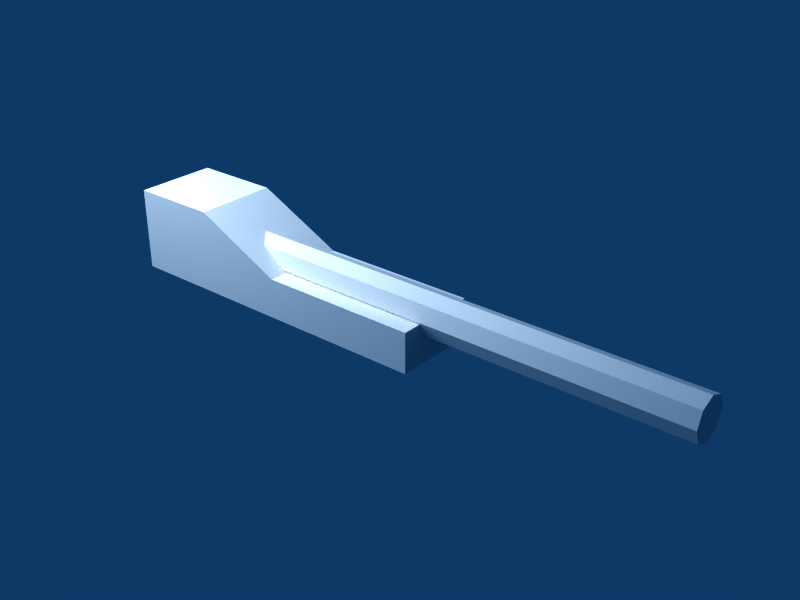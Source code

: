 # Source: light_laser.blend  (saved by Blender 2.44.0; exported with 4.5.12 LTS)
import bpy
from mathutils import Matrix  # noqa: F401  (used for matrix-valued properties, if any)

bpy.ops.wm.read_factory_settings(use_empty=True)
scene = bpy.context.scene
scene.name = 'Scene'

# ---- collections
col_collection_1 = bpy.data.collections.new('Collection 1'); scene.collection.children.link(col_collection_1)

# ---- world
world_world = bpy.data.worlds.new('World'); scene.world = world_world
world_world.color = (0.05656, 0.2208, 0.4)
world_world.use_sun_shadow = False
world_world.sun_shadow_jitter_overblur = 0.0
world_world.cycles.sampling_method = 'MANUAL'
world_world.cycles.sample_map_resolution = 256

# ---- lights
light_lamp = bpy.data.lights.new('Lamp', 'POINT')
light_lamp.transmission_factor = 0.0
light_lamp.energy = 100.0
light_lamp.shadow_buffer_clip_start = 0.5
light_lamp.shadow_soft_size = 1.0
light_lamp.shadow_maximum_resolution = 0.006
light_lamp.use_absolute_resolution = True
light_lamp.cycles.use_multiple_importance_sampling = False

# ---- meshes
me_cube = bpy.data.meshes.new('Cube')
me_cube.from_pydata([(0.2117, 0.04878, -0.05164), (0.2117, 0.0003681, -0.05164), (0.03198, 0.0003681, -0.05164), (0.03198, 0.04878, -0.05164), (0.2117, 0.04878, 0.04865), (0.2117, 0.000368, 0.04865), (0.03198, 0.0003681, 0.04865), (0.03198, 0.04878, 0.04865), (-0.06831, 0.1007, 0.04865), (-0.06831, 0.0003681, 0.04865), (-0.06831, 0.1007, -0.05164), (-0.06831, 0.0003681, -0.05164), (-0.1686, 0.0003681, -0.05164), (-0.1686, 0.1007, -0.05164), (-0.1686, 0.0003681, 0.04865), (-0.1686, 0.1007, 0.04865), (-0.1011, 0.03322, 0.01906), (-0.1011, 0.05095, 0.0264), (-0.1011, 0.06868, 0.01906), (-0.1011, 0.07602, 0.001327), (-0.1011, 0.06868, -0.0164), (-0.1011, 0.05095, -0.02375), (-0.1011, 0.03322, -0.0164), (-0.1011, 0.02587, 0.001327), (0.5006, 0.03322, 0.01906), (0.5006, 0.05095, 0.0264), (0.5006, 0.06868, 0.01906), (0.5006, 0.07602, 0.001327), (0.5006, 0.06868, -0.0164), (0.5006, 0.05095, -0.02375), (0.5006, 0.03322, -0.0164), (0.5006, 0.02587, 0.001327), (-0.1011, 0.05095, 0.001327), (0.5006, 0.05095, 0.001327)], [], [(0, 1, 2, 3), (4, 7, 6, 5), (0, 4, 5, 1), (1, 5, 6, 2), (4, 0, 3, 7), (7, 3, 10, 8), (2, 6, 9, 11), (6, 7, 8, 9), (3, 2, 11, 10), (10, 11, 12, 13), (9, 8, 15, 14), (11, 9, 14, 12), (8, 10, 13, 15), (12, 14, 15, 13), (32, 16, 17), (33, 25, 24), (32, 17, 18), (33, 26, 25), (32, 18, 19), (33, 27, 26), (32, 19, 20), (33, 28, 27), (32, 20, 21), (33, 29, 28), (32, 21, 22), (33, 30, 29), (32, 22, 23), (33, 31, 30), (32, 23, 16), (33, 24, 31), (16, 24, 25, 17), (17, 25, 26, 18), (18, 26, 27, 19), (19, 27, 28, 20), (20, 28, 29, 21), (21, 29, 30, 22), (22, 30, 31, 23), (23, 31, 24, 16)])
me_cube.use_remesh_preserve_volume = False
me_cube.use_remesh_preserve_attributes = False
me_cube.use_mirror_vertex_groups = False
me_cube.update()

# ---- objects
ob_lamp = bpy.data.objects.new('Lamp', light_lamp)
ob_cube = bpy.data.objects.new('Cube', me_cube)

# ---- transforms, parenting, visibility, modifiers, constraints
ob_lamp.location = (-0.3665, -0.447, 0.8849)
ob_lamp.rotation_euler = (0.5778, 0.1247, -0.4945)
ob_lamp.lock_rotations_4d = False
ob_lamp.empty_display_type = 'ARROWS'
ob_lamp.color = (0.0, 0.0, 0.0, 1.0)
ob_lamp.lineart.crease_threshold = 0.0
ob_cube.location = (0.0, 0.0, 0.0)
ob_cube.rotation_euler = (1.571, -0.0, -0.0)
ob_cube.scale = (1.6, 1.5, 1.5)
ob_cube.lock_rotations_4d = False
ob_cube.empty_display_type = 'ARROWS'
ob_cube.color = (0.0, 0.0, 0.0, 1.0)
ob_cube.lineart.crease_threshold = 0.0

# ---- collection membership
col_collection_1.objects.link(ob_lamp)
col_collection_1.objects.link(ob_cube)

# ---- scene / render settings (as saved in the file)
scene.frame_start = 1; scene.frame_end = 250; scene.frame_set(1)
scene.render.engine = 'BLENDER_EEVEE_NEXT'
scene.render.image_settings.file_format = 'JPEG'
scene.render.image_settings.color_mode = 'RGB'
scene.render.image_settings.compression = 90
scene.render.resolution_x = 800
scene.render.resolution_y = 600
scene.render.pixel_aspect_x = 100.0
scene.render.pixel_aspect_y = 100.0
scene.render.fps = 25
scene.render.dither_intensity = 0.0
scene.render.use_compositing = False
scene.render.use_sequencer = False
scene.render.bake_margin = 2
scene.render.bake_bias = 0.0
scene.render.use_stamp_time = False
scene.render.use_stamp_date = False
scene.render.use_stamp_frame = False
scene.render.use_stamp_camera = False
scene.render.use_stamp_scene = False
scene.render.use_stamp_filename = False
scene.render.use_stamp_render_time = False
scene.render.stamp_font_size = 0
scene.cycles.use_denoising = False
scene.cycles.samples = 10
scene.cycles.sampling_pattern = 'TABULATED_SOBOL'
scene.cycles.light_sampling_threshold = 0.0
scene.cycles.use_adaptive_sampling = False
scene.cycles.use_light_tree = False
scene.cycles.blur_glossy = 0.0
scene.cycles.volume_bounces = 1
scene.cycles.pixel_filter_type = 'GAUSSIAN'
scene.cycles.sample_clamp_indirect = 0.0
scene.view_settings.view_transform = 'Raw'
bpy.context.view_layer.update()

# ---- added for rendering (the .blend has no active camera): camera
cam_auto = bpy.data.cameras.new('AutoCamera')
cam_auto.lens = 50.0
cam_auto.sensor_width = 36.0
cam_auto.clip_end = 1000.0
ob_auto_camera = bpy.data.objects.new('AutoCamera', cam_auto)
scene.collection.objects.link(ob_auto_camera)
ob_auto_camera.location = (1.27564, -1.2098, 0.883795)
ob_auto_camera.rotation_euler = (1.09748, -7.21219e-08, 0.694738)
scene.camera = ob_auto_camera
bpy.context.view_layer.update()
